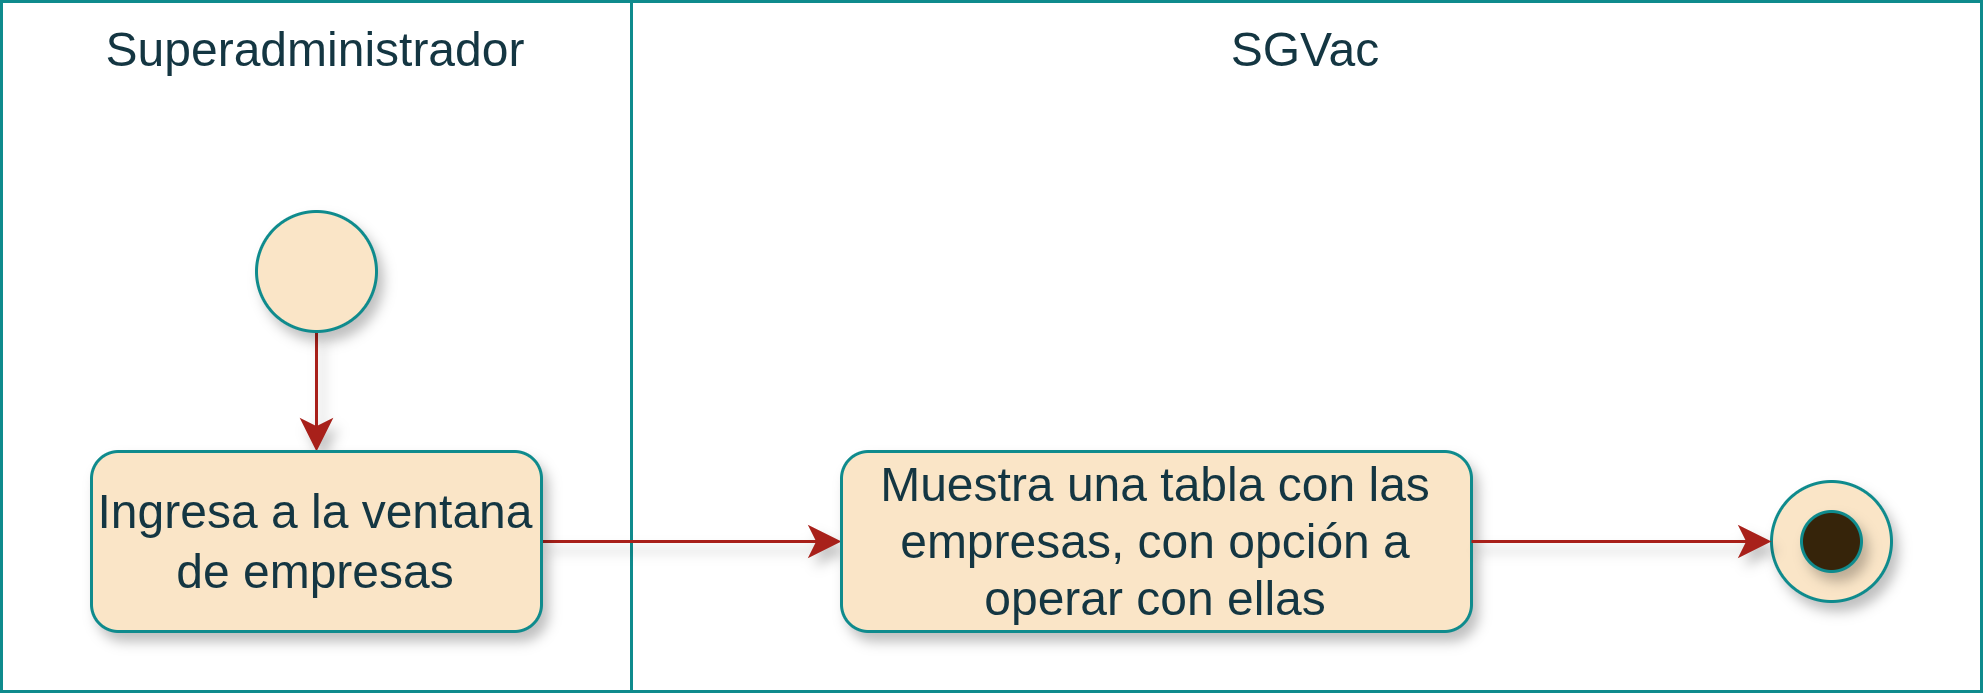

The diagram above was exported from draw.io. Its source (the exported page's mxGraphModel, read from the mxfile embedded in the PNG):
<mxGraphModel dx="800" dy="558" grid="1" gridSize="10" guides="1" tooltips="1" connect="1" arrows="1" fold="1" page="1" pageScale="1" pageWidth="827" pageHeight="1169" math="0" shadow="0">
  <root>
    <mxCell id="0" />
    <mxCell id="1" parent="0" />
    <mxCell id="IVUfIxKTZZv3_LD7kG5y-6" parent="1" style="rounded=0;whiteSpace=wrap;strokeColor=#0F8B8D;fontColor=#143642;fillColor=none;verticalAlign=top;fontFamily=Arimo Nerd Font;labelBackgroundColor=none;html=1;" value="Superadministrador" vertex="1">
      <mxGeometry height="230" width="210" x="20" y="40" as="geometry" />
    </mxCell>
    <mxCell id="DNTc8l9gZBxjtoVxKWfF-1" parent="1" style="rounded=0;whiteSpace=wrap;strokeColor=#0F8B8D;fontColor=#143642;fillColor=none;verticalAlign=top;fontFamily=Arimo Nerd Font;labelBackgroundColor=none;html=1;" value="SGVac" vertex="1">
      <mxGeometry height="230" width="450" x="230" y="40" as="geometry" />
    </mxCell>
    <mxCell id="vX0-nyg-rzqHEZjBwQVW-1" edge="1" parent="1" source="IVUfIxKTZZv3_LD7kG5y-1" style="edgeStyle=elbowEdgeStyle;shape=connector;curved=0;rounded=1;orthogonalLoop=1;jettySize=auto;elbow=vertical;html=1;strokeColor=#A8201A;align=center;verticalAlign=middle;fontFamily=Arimo Nerd Font;fontSize=12;fontColor=default;labelBackgroundColor=default;resizable=0;startSize=8;endArrow=classic;endSize=8;shadow=1;" target="IVUfIxKTZZv3_LD7kG5y-2" value="">
      <mxGeometry relative="1" as="geometry" />
    </mxCell>
    <mxCell id="Z9y05rFwCxt9J1MBwWmU-1" connectable="0" parent="vX0-nyg-rzqHEZjBwQVW-1" style="edgeLabel;html=1;align=center;verticalAlign=middle;resizable=0;points=[];fontSize=12;fontFamily=Arimo Nerd Font;fontColor=default;labelBackgroundColor=default;" value="" vertex="1">
      <mxGeometry relative="1" x="-0.1101" y="1" as="geometry">
        <mxPoint as="offset" />
      </mxGeometry>
    </mxCell>
    <mxCell id="IVUfIxKTZZv3_LD7kG5y-1" parent="1" style="ellipse;whiteSpace=wrap;aspect=fixed;rounded=1;labelBackgroundColor=none;fillColor=#FAE5C7;strokeColor=#0F8B8D;fontColor=#143642;fontFamily=Arimo Nerd Font;html=1;shadow=1;" value="" vertex="1">
      <mxGeometry height="40" width="40" x="105" y="110" as="geometry" />
    </mxCell>
    <mxCell id="8mvpZN7y-zW09vhEGpLG-1" edge="1" parent="1" source="IVUfIxKTZZv3_LD7kG5y-2" style="edgeStyle=orthogonalEdgeStyle;shape=connector;rounded=1;orthogonalLoop=1;jettySize=auto;html=1;shadow=1;strokeColor=#A8201A;align=center;verticalAlign=middle;fontFamily=Arimo Nerd Font;fontSize=12;fontColor=default;labelBackgroundColor=default;resizable=0;elbow=vertical;startSize=8;endArrow=classic;endSize=8;" target="0zscgz5cWm1JYymeTCS0-1" value="">
      <mxGeometry relative="1" as="geometry" />
    </mxCell>
    <mxCell id="IVUfIxKTZZv3_LD7kG5y-2" parent="1" style="rounded=1;whiteSpace=wrap;labelBackgroundColor=none;fillColor=#FAE5C7;strokeColor=#0F8B8D;fontColor=#143642;fontFamily=Arimo Nerd Font;html=1;shadow=1;" value="Ingresa a la ventana de empresas" vertex="1">
      <mxGeometry height="60" width="150" x="50" y="190" as="geometry" />
    </mxCell>
    <mxCell id="IVUfIxKTZZv3_LD7kG5y-5" connectable="0" parent="1" style="group;fontFamily=Arimo Nerd Font;labelBackgroundColor=none;fontColor=#143642;html=1;shadow=1;" value="" vertex="1">
      <mxGeometry height="40" width="40" x="610" y="200" as="geometry" />
    </mxCell>
    <mxCell id="IVUfIxKTZZv3_LD7kG5y-3" parent="IVUfIxKTZZv3_LD7kG5y-5" style="ellipse;whiteSpace=wrap;aspect=fixed;rounded=1;labelBackgroundColor=none;fillColor=#FAE5C7;strokeColor=#0F8B8D;fontColor=#143642;fontFamily=Arimo Nerd Font;html=1;shadow=1;" value="" vertex="1">
      <mxGeometry height="40" width="40" as="geometry" />
    </mxCell>
    <mxCell id="IVUfIxKTZZv3_LD7kG5y-4" parent="IVUfIxKTZZv3_LD7kG5y-5" style="ellipse;whiteSpace=wrap;aspect=fixed;rounded=1;labelBackgroundColor=none;fillColor=light-dark(#36240A,#FAE5C7);strokeColor=#0F8B8D;fontColor=#143642;fontFamily=Arimo Nerd Font;html=1;shadow=1;" value="" vertex="1">
      <mxGeometry height="20" width="20" x="10" y="10" as="geometry" />
    </mxCell>
    <mxCell id="0zscgz5cWm1JYymeTCS0-1" parent="1" style="rounded=1;whiteSpace=wrap;labelBackgroundColor=none;fillColor=#FAE5C7;strokeColor=#0F8B8D;fontColor=#143642;fontFamily=Arimo Nerd Font;html=1;shadow=1;" value="Muestra una tabla con las empresas, con opción a operar con ellas" vertex="1">
      <mxGeometry height="60" width="210" x="300" y="190" as="geometry" />
    </mxCell>
    <mxCell id="8mvpZN7y-zW09vhEGpLG-3" edge="1" parent="1" source="0zscgz5cWm1JYymeTCS0-1" style="edgeStyle=orthogonalEdgeStyle;shape=connector;rounded=1;orthogonalLoop=1;jettySize=auto;html=1;shadow=1;strokeColor=#A8201A;align=center;verticalAlign=middle;fontFamily=Arimo Nerd Font;fontSize=12;fontColor=default;labelBackgroundColor=default;resizable=0;elbow=vertical;startSize=8;endArrow=classic;endSize=8;exitX=1;exitY=0.5;exitDx=0;exitDy=0;entryX=0;entryY=0.5;entryDx=0;entryDy=0;" target="IVUfIxKTZZv3_LD7kG5y-3" value="">
      <mxGeometry relative="1" as="geometry">
        <mxPoint x="510" y="190.3" as="sourcePoint" />
        <mxPoint x="600" y="190.01000000000002" as="targetPoint" />
      </mxGeometry>
    </mxCell>
  </root>
</mxGraphModel>